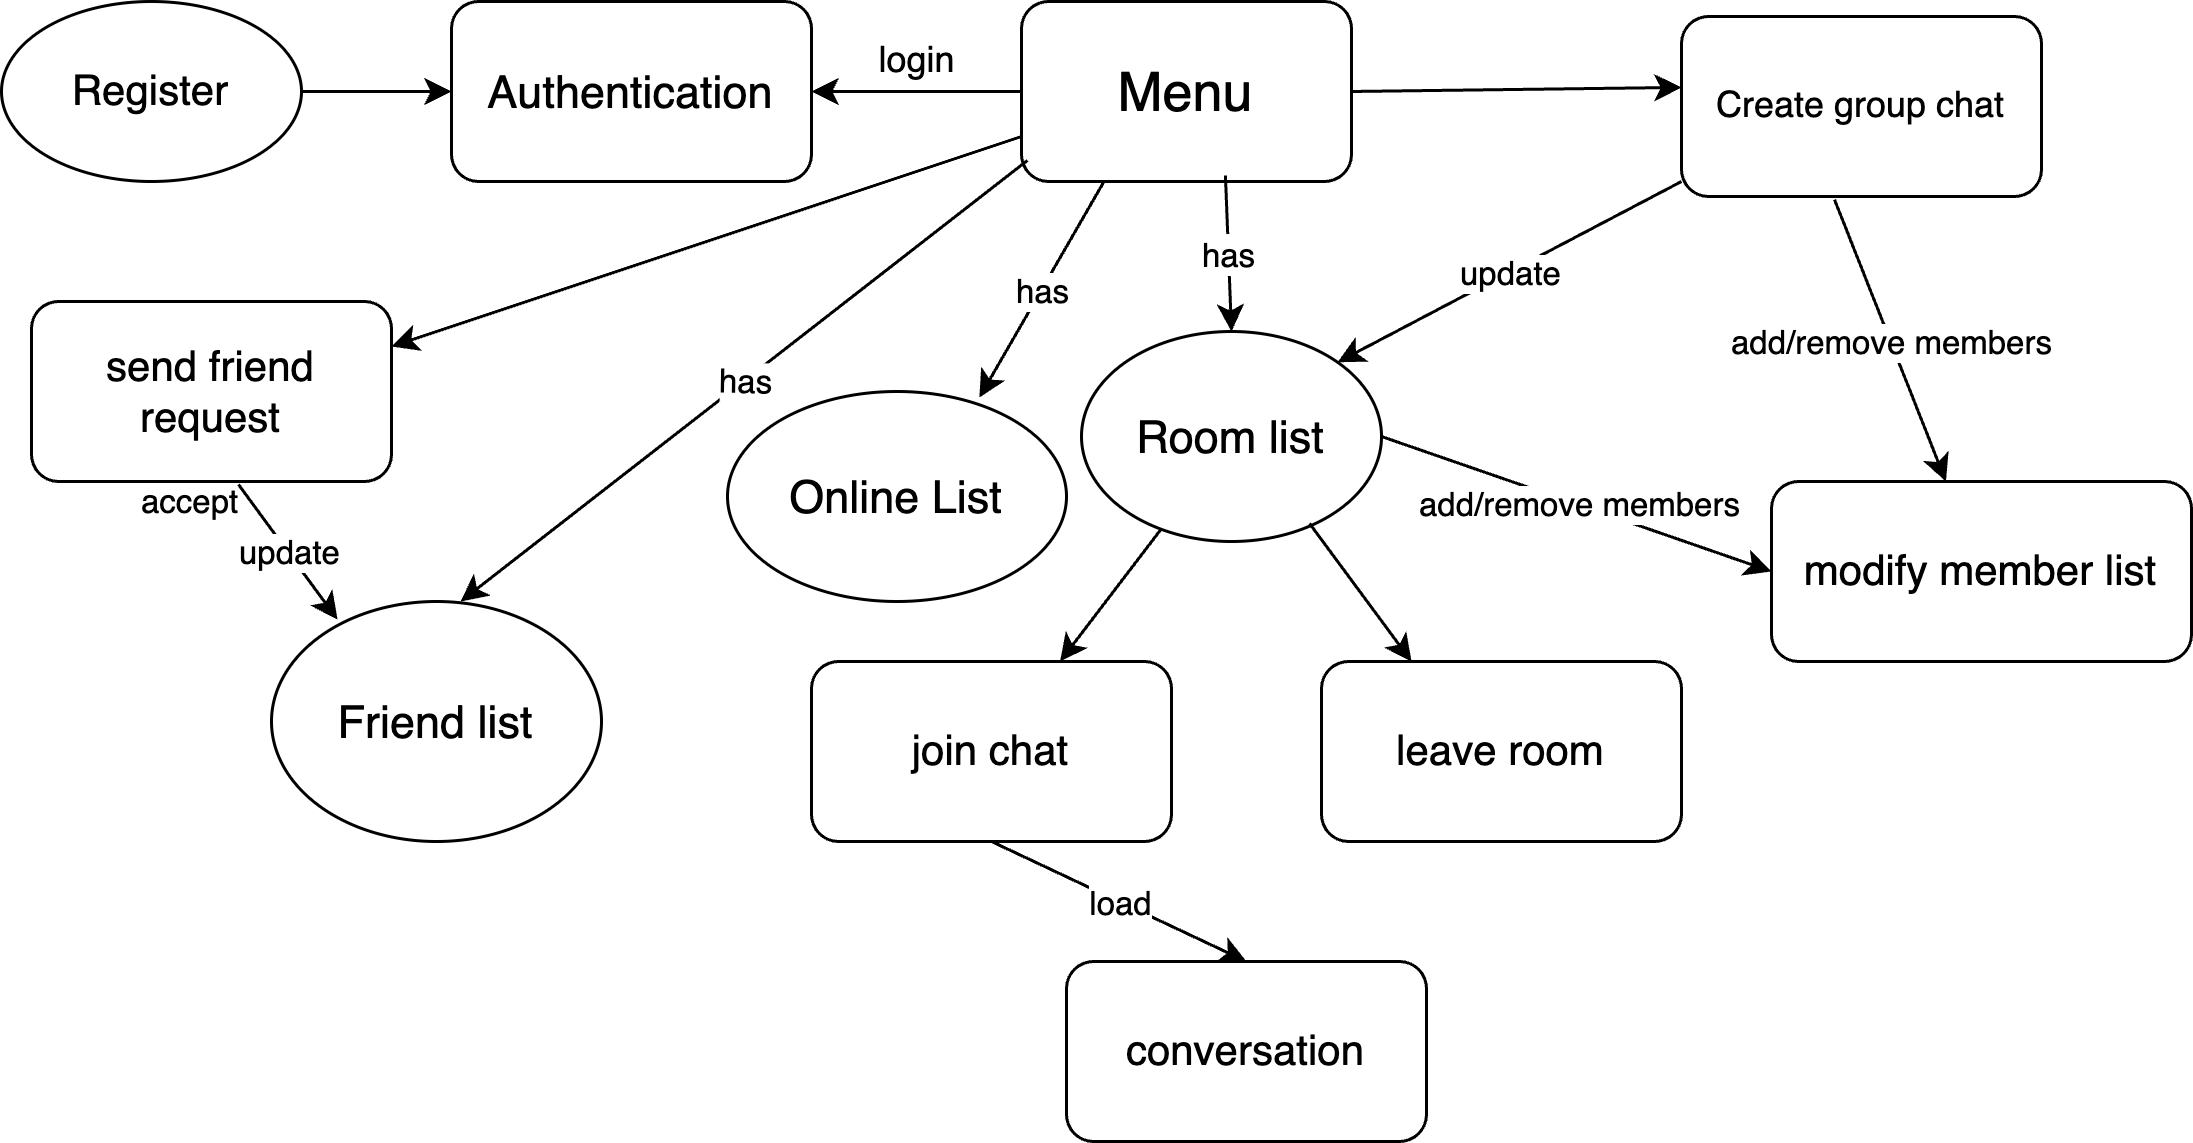

The diagram above was exported from draw.io. Its source (the exported page's mxGraphModel, read from the mxfile embedded in the PNG):
<mxGraphModel dx="869" dy="552" grid="1" gridSize="10" guides="1" tooltips="1" connect="1" arrows="1" fold="1" page="1" pageScale="1" pageWidth="1169" pageHeight="1654" math="0" shadow="0">
  <root>
    <mxCell id="0" />
    <mxCell id="1" parent="0" />
    <mxCell id="obConiJEZZ9KxxHlgfZt-1" value="&lt;font style=&quot;font-size: 15px;&quot;&gt;Authentication&lt;/font&gt;" style="rounded=1;whiteSpace=wrap;html=1;fontFamily=Helvetica;" parent="1" vertex="1">
      <mxGeometry x="380" y="220" width="120" height="60" as="geometry" />
    </mxCell>
    <mxCell id="obConiJEZZ9KxxHlgfZt-2" value="&lt;font style=&quot;font-size: 18px;&quot;&gt;Menu&lt;/font&gt;" style="rounded=1;whiteSpace=wrap;html=1;" parent="1" vertex="1">
      <mxGeometry x="570" y="220" width="110" height="60" as="geometry" />
    </mxCell>
    <mxCell id="obConiJEZZ9KxxHlgfZt-3" value="&lt;font style=&quot;font-size: 15px;&quot;&gt;Friend list&lt;/font&gt;" style="ellipse;whiteSpace=wrap;html=1;" parent="1" vertex="1">
      <mxGeometry x="320" y="420" width="110" height="80" as="geometry" />
    </mxCell>
    <mxCell id="obConiJEZZ9KxxHlgfZt-4" value="&lt;font style=&quot;font-size: 15px;&quot;&gt;Online List&lt;/font&gt;" style="ellipse;whiteSpace=wrap;html=1;" parent="1" vertex="1">
      <mxGeometry x="472" y="350" width="113" height="70" as="geometry" />
    </mxCell>
    <mxCell id="obConiJEZZ9KxxHlgfZt-5" value="&lt;font style=&quot;font-size: 14px;&quot;&gt;Register&lt;/font&gt;" style="ellipse;;whiteSpace=wrap;html=1;" parent="1" vertex="1">
      <mxGeometry x="230" y="220" width="100" height="60" as="geometry" />
    </mxCell>
    <mxCell id="obConiJEZZ9KxxHlgfZt-6" value="&lt;font style=&quot;font-size: 15px;&quot;&gt;Room list&lt;/font&gt;" style="ellipse;whiteSpace=wrap;html=1;" parent="1" vertex="1">
      <mxGeometry x="590" y="330" width="100" height="70" as="geometry" />
    </mxCell>
    <mxCell id="obConiJEZZ9KxxHlgfZt-7" value="" style="endArrow=classic;html=1;rounded=0;exitX=0;exitY=0.5;exitDx=0;exitDy=0;entryX=1;entryY=0.5;entryDx=0;entryDy=0;" parent="1" edge="1" target="obConiJEZZ9KxxHlgfZt-1" source="obConiJEZZ9KxxHlgfZt-2">
      <mxGeometry width="50" height="50" relative="1" as="geometry">
        <mxPoint x="470" y="254" as="sourcePoint" />
        <mxPoint x="560" y="254" as="targetPoint" />
      </mxGeometry>
    </mxCell>
    <mxCell id="obConiJEZZ9KxxHlgfZt-8" value="" style="endArrow=classic;html=1;rounded=0;exitX=1;exitY=0.5;exitDx=0;exitDy=0;" parent="1" source="obConiJEZZ9KxxHlgfZt-5" target="obConiJEZZ9KxxHlgfZt-1" edge="1">
      <mxGeometry width="50" height="50" relative="1" as="geometry">
        <mxPoint x="600" y="470" as="sourcePoint" />
        <mxPoint x="650" y="420" as="targetPoint" />
      </mxGeometry>
    </mxCell>
    <mxCell id="obConiJEZZ9KxxHlgfZt-12" value="c" style="endArrow=classic;html=1;rounded=0;entryX=0.573;entryY=0;entryDx=0;entryDy=0;entryPerimeter=0;exitX=0.018;exitY=0.883;exitDx=0;exitDy=0;exitPerimeter=0;" parent="1" source="obConiJEZZ9KxxHlgfZt-2" target="obConiJEZZ9KxxHlgfZt-3" edge="1">
      <mxGeometry relative="1" as="geometry">
        <mxPoint x="570" y="280" as="sourcePoint" />
        <mxPoint x="680" y="440" as="targetPoint" />
      </mxGeometry>
    </mxCell>
    <mxCell id="obConiJEZZ9KxxHlgfZt-13" value="has" style="edgeLabel;resizable=0;html=1;align=center;verticalAlign=middle;rotation=1;" parent="obConiJEZZ9KxxHlgfZt-12" connectable="0" vertex="1">
      <mxGeometry relative="1" as="geometry" />
    </mxCell>
    <mxCell id="obConiJEZZ9KxxHlgfZt-15" value="c" style="endArrow=classic;html=1;rounded=0;entryX=0.743;entryY=0.029;entryDx=0;entryDy=0;entryPerimeter=0;exitX=0.25;exitY=1;exitDx=0;exitDy=0;" parent="1" source="obConiJEZZ9KxxHlgfZt-2" target="obConiJEZZ9KxxHlgfZt-4" edge="1">
      <mxGeometry relative="1" as="geometry">
        <mxPoint x="600" y="280" as="sourcePoint" />
        <mxPoint x="592" y="336" as="targetPoint" />
      </mxGeometry>
    </mxCell>
    <mxCell id="obConiJEZZ9KxxHlgfZt-16" value="has" style="edgeLabel;resizable=0;html=1;align=center;verticalAlign=middle;" parent="obConiJEZZ9KxxHlgfZt-15" connectable="0" vertex="1">
      <mxGeometry relative="1" as="geometry" />
    </mxCell>
    <mxCell id="obConiJEZZ9KxxHlgfZt-17" value="c" style="endArrow=classic;html=1;rounded=0;exitX=0.618;exitY=0.967;exitDx=0;exitDy=0;entryX=0.5;entryY=0;entryDx=0;entryDy=0;exitPerimeter=0;" parent="1" source="obConiJEZZ9KxxHlgfZt-2" target="obConiJEZZ9KxxHlgfZt-6" edge="1">
      <mxGeometry relative="1" as="geometry">
        <mxPoint x="649" y="298" as="sourcePoint" />
        <mxPoint x="770" y="340" as="targetPoint" />
      </mxGeometry>
    </mxCell>
    <mxCell id="obConiJEZZ9KxxHlgfZt-18" value="has" style="edgeLabel;resizable=0;html=1;align=center;verticalAlign=middle;" parent="obConiJEZZ9KxxHlgfZt-17" connectable="0" vertex="1">
      <mxGeometry relative="1" as="geometry" />
    </mxCell>
    <mxCell id="obConiJEZZ9KxxHlgfZt-21" value="&lt;font style=&quot;font-size: 14px;&quot;&gt;send friend request&lt;/font&gt;" style="rounded=1;whiteSpace=wrap;html=1;" parent="1" vertex="1">
      <mxGeometry x="240" y="320" width="120" height="60" as="geometry" />
    </mxCell>
    <mxCell id="obConiJEZZ9KxxHlgfZt-22" value="&lt;font style=&quot;font-size: 14px;&quot;&gt;join chat&lt;/font&gt;" style="rounded=1;whiteSpace=wrap;html=1;" parent="1" vertex="1">
      <mxGeometry x="500" y="440" width="120" height="60" as="geometry" />
    </mxCell>
    <mxCell id="obConiJEZZ9KxxHlgfZt-24" value="" style="endArrow=classic;html=1;rounded=0;" parent="1" source="obConiJEZZ9KxxHlgfZt-6" target="obConiJEZZ9KxxHlgfZt-22" edge="1">
      <mxGeometry width="50" height="50" relative="1" as="geometry">
        <mxPoint x="499" y="579.53" as="sourcePoint" />
        <mxPoint x="549" y="529.53" as="targetPoint" />
      </mxGeometry>
    </mxCell>
    <mxCell id="obConiJEZZ9KxxHlgfZt-27" value="&lt;font style=&quot;font-size: 14px;&quot;&gt;conversation&lt;/font&gt;" style="rounded=1;whiteSpace=wrap;html=1;" parent="1" vertex="1">
      <mxGeometry x="585" y="540" width="120" height="60" as="geometry" />
    </mxCell>
    <mxCell id="obConiJEZZ9KxxHlgfZt-29" value="" style="endArrow=classic;html=1;rounded=0;exitX=0.5;exitY=1;exitDx=0;exitDy=0;entryX=0.5;entryY=0;entryDx=0;entryDy=0;" parent="1" source="obConiJEZZ9KxxHlgfZt-22" target="obConiJEZZ9KxxHlgfZt-27" edge="1">
      <mxGeometry relative="1" as="geometry">
        <mxPoint x="419" y="449.53" as="sourcePoint" />
        <mxPoint x="519" y="449.53" as="targetPoint" />
      </mxGeometry>
    </mxCell>
    <mxCell id="obConiJEZZ9KxxHlgfZt-30" value="load" style="edgeLabel;resizable=0;html=1;align=center;verticalAlign=middle;" parent="obConiJEZZ9KxxHlgfZt-29" connectable="0" vertex="1">
      <mxGeometry relative="1" as="geometry" />
    </mxCell>
    <mxCell id="obConiJEZZ9KxxHlgfZt-43" value="" style="endArrow=classic;html=1;rounded=0;exitX=0.575;exitY=1.017;exitDx=0;exitDy=0;exitPerimeter=0;entryX=0.2;entryY=0.075;entryDx=0;entryDy=0;entryPerimeter=0;" parent="1" source="obConiJEZZ9KxxHlgfZt-21" target="obConiJEZZ9KxxHlgfZt-3" edge="1">
      <mxGeometry relative="1" as="geometry">
        <mxPoint x="370" y="450" as="sourcePoint" />
        <mxPoint x="380" y="400" as="targetPoint" />
      </mxGeometry>
    </mxCell>
    <mxCell id="obConiJEZZ9KxxHlgfZt-44" value="update" style="edgeLabel;resizable=0;html=1;align=center;verticalAlign=middle;" parent="obConiJEZZ9KxxHlgfZt-43" connectable="0" vertex="1">
      <mxGeometry relative="1" as="geometry" />
    </mxCell>
    <mxCell id="obConiJEZZ9KxxHlgfZt-45" value="accept" style="edgeLabel;resizable=0;html=1;align=left;verticalAlign=bottom;" parent="obConiJEZZ9KxxHlgfZt-43" connectable="0" vertex="1">
      <mxGeometry x="-1" relative="1" as="geometry">
        <mxPoint x="-34" y="14" as="offset" />
      </mxGeometry>
    </mxCell>
    <mxCell id="obConiJEZZ9KxxHlgfZt-48" value="Create group chat" style="rounded=1;whiteSpace=wrap;html=1;" parent="1" vertex="1">
      <mxGeometry x="790" y="225" width="120" height="60" as="geometry" />
    </mxCell>
    <mxCell id="obConiJEZZ9KxxHlgfZt-50" value="login" style="text;html=1;align=center;verticalAlign=middle;resizable=0;points=[];autosize=1;strokeColor=none;fillColor=none;" parent="1" vertex="1">
      <mxGeometry x="510" y="225" width="50" height="30" as="geometry" />
    </mxCell>
    <mxCell id="obConiJEZZ9KxxHlgfZt-53" value="" style="endArrow=classic;html=1;rounded=0;exitX=1;exitY=0.5;exitDx=0;exitDy=0;entryX=0;entryY=0.394;entryDx=0;entryDy=0;entryPerimeter=0;" parent="1" source="obConiJEZZ9KxxHlgfZt-2" target="obConiJEZZ9KxxHlgfZt-48" edge="1">
      <mxGeometry width="50" height="50" relative="1" as="geometry">
        <mxPoint x="590" y="450" as="sourcePoint" />
        <mxPoint x="640" y="400" as="targetPoint" />
      </mxGeometry>
    </mxCell>
    <mxCell id="obConiJEZZ9KxxHlgfZt-54" value="&lt;font style=&quot;font-size: 14px;&quot;&gt;modify member list&lt;/font&gt;" style="rounded=1;whiteSpace=wrap;html=1;" parent="1" vertex="1">
      <mxGeometry x="820" y="380" width="140" height="60" as="geometry" />
    </mxCell>
    <mxCell id="obConiJEZZ9KxxHlgfZt-59" value="" style="endArrow=classic;html=1;rounded=0;entryX=1;entryY=0;entryDx=0;entryDy=0;" parent="1" target="obConiJEZZ9KxxHlgfZt-6" edge="1">
      <mxGeometry relative="1" as="geometry">
        <mxPoint x="790" y="280" as="sourcePoint" />
        <mxPoint x="799" y="310" as="targetPoint" />
      </mxGeometry>
    </mxCell>
    <mxCell id="obConiJEZZ9KxxHlgfZt-60" value="update" style="edgeLabel;resizable=0;html=1;align=center;verticalAlign=middle;" parent="obConiJEZZ9KxxHlgfZt-59" connectable="0" vertex="1">
      <mxGeometry relative="1" as="geometry" />
    </mxCell>
    <mxCell id="CcOog35hOQMTFc9-QuwM-5" value="&lt;font style=&quot;font-size: 14px;&quot;&gt;leave room&lt;/font&gt;" style="rounded=1;whiteSpace=wrap;html=1;" parent="1" vertex="1">
      <mxGeometry x="670" y="440" width="120" height="60" as="geometry" />
    </mxCell>
    <mxCell id="CcOog35hOQMTFc9-QuwM-6" value="" style="endArrow=classic;html=1;rounded=0;entryX=0.25;entryY=0;entryDx=0;entryDy=0;exitX=0.76;exitY=0.914;exitDx=0;exitDy=0;exitPerimeter=0;" parent="1" source="obConiJEZZ9KxxHlgfZt-6" target="CcOog35hOQMTFc9-QuwM-5" edge="1">
      <mxGeometry width="50" height="50" relative="1" as="geometry">
        <mxPoint x="650" y="460" as="sourcePoint" />
        <mxPoint x="700" y="410" as="targetPoint" />
      </mxGeometry>
    </mxCell>
    <mxCell id="HpXsKhr37sVbJZzZQqDL-2" value="" style="endArrow=classic;html=1;rounded=0;exitX=0.425;exitY=1.017;exitDx=0;exitDy=0;exitPerimeter=0;" edge="1" parent="1" source="obConiJEZZ9KxxHlgfZt-48" target="obConiJEZZ9KxxHlgfZt-54">
      <mxGeometry relative="1" as="geometry">
        <mxPoint x="800" y="295" as="sourcePoint" />
        <mxPoint x="655" y="360" as="targetPoint" />
      </mxGeometry>
    </mxCell>
    <mxCell id="HpXsKhr37sVbJZzZQqDL-3" value="add/remove members" style="edgeLabel;resizable=0;html=1;align=center;verticalAlign=middle;" connectable="0" vertex="1" parent="HpXsKhr37sVbJZzZQqDL-2">
      <mxGeometry relative="1" as="geometry" />
    </mxCell>
    <mxCell id="HpXsKhr37sVbJZzZQqDL-4" value="" style="endArrow=classic;html=1;rounded=0;exitX=1;exitY=0.5;exitDx=0;exitDy=0;entryX=0;entryY=0.5;entryDx=0;entryDy=0;" edge="1" parent="1" source="obConiJEZZ9KxxHlgfZt-6" target="obConiJEZZ9KxxHlgfZt-54">
      <mxGeometry relative="1" as="geometry">
        <mxPoint x="830" y="295" as="sourcePoint" />
        <mxPoint x="837" y="360" as="targetPoint" />
      </mxGeometry>
    </mxCell>
    <mxCell id="HpXsKhr37sVbJZzZQqDL-5" value="add/remove members" style="edgeLabel;resizable=0;html=1;align=center;verticalAlign=middle;" connectable="0" vertex="1" parent="HpXsKhr37sVbJZzZQqDL-4">
      <mxGeometry relative="1" as="geometry" />
    </mxCell>
    <mxCell id="HpXsKhr37sVbJZzZQqDL-6" value="" style="endArrow=classic;html=1;rounded=0;exitX=0;exitY=0.75;exitDx=0;exitDy=0;entryX=1;entryY=0.25;entryDx=0;entryDy=0;" edge="1" parent="1" source="obConiJEZZ9KxxHlgfZt-2" target="obConiJEZZ9KxxHlgfZt-21">
      <mxGeometry width="50" height="50" relative="1" as="geometry">
        <mxPoint x="690" y="260" as="sourcePoint" />
        <mxPoint x="340" y="350" as="targetPoint" />
      </mxGeometry>
    </mxCell>
  </root>
</mxGraphModel>